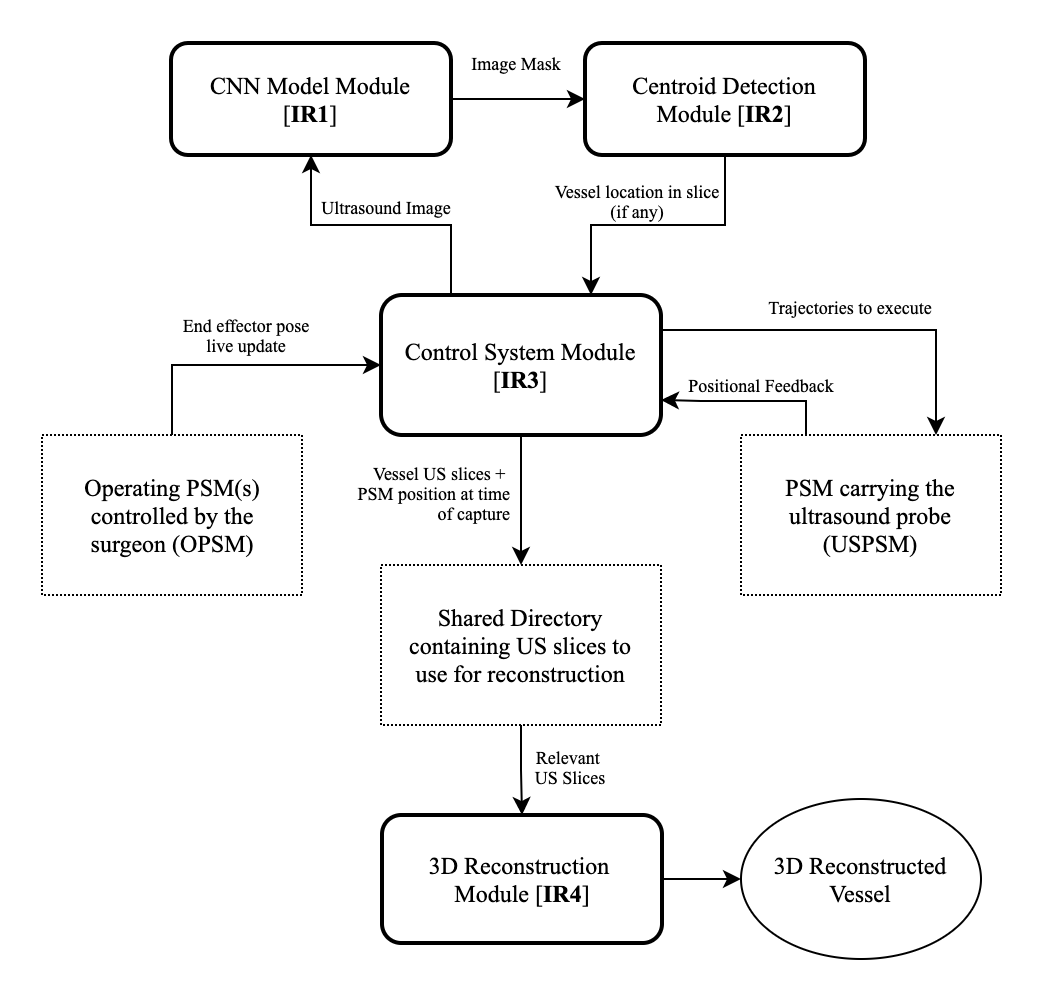

The diagram above was exported from draw.io. Its source (the exported page's mxGraphModel, read from the mxfile embedded in the PNG):
<mxGraphModel dx="386" dy="1128" grid="1" gridSize="10" guides="1" tooltips="1" connect="1" arrows="1" fold="1" page="0" pageScale="1" pageWidth="850" pageHeight="1100" math="0" shadow="0">
  <root>
    <mxCell id="0" />
    <mxCell id="1" parent="0" />
    <mxCell id="ss8COMcotAkB4zuYVdh0-66" style="edgeStyle=orthogonalEdgeStyle;rounded=0;orthogonalLoop=1;jettySize=auto;html=1;fontFamily=Times New Roman;fontSize=9;strokeWidth=1;" parent="1" source="ss8COMcotAkB4zuYVdh0-42" target="ss8COMcotAkB4zuYVdh0-44" edge="1">
      <mxGeometry relative="1" as="geometry" />
    </mxCell>
    <mxCell id="ss8COMcotAkB4zuYVdh0-72" style="edgeStyle=orthogonalEdgeStyle;rounded=0;orthogonalLoop=1;jettySize=auto;html=1;exitX=0.25;exitY=0;exitDx=0;exitDy=0;fontFamily=Times New Roman;fontSize=9;strokeWidth=1;" parent="1" source="ss8COMcotAkB4zuYVdh0-42" target="ss8COMcotAkB4zuYVdh0-45" edge="1">
      <mxGeometry relative="1" as="geometry" />
    </mxCell>
    <mxCell id="ss8COMcotAkB4zuYVdh0-77" style="edgeStyle=orthogonalEdgeStyle;rounded=0;orthogonalLoop=1;jettySize=auto;html=1;exitX=1;exitY=0.25;exitDx=0;exitDy=0;entryX=0.75;entryY=0;entryDx=0;entryDy=0;fontFamily=Times New Roman;fontSize=9;strokeWidth=1;" parent="1" source="ss8COMcotAkB4zuYVdh0-42" target="ss8COMcotAkB4zuYVdh0-52" edge="1">
      <mxGeometry relative="1" as="geometry" />
    </mxCell>
    <mxCell id="ss8COMcotAkB4zuYVdh0-42" value="Control System Module&lt;br&gt;[&lt;b&gt;IR3&lt;/b&gt;]" style="rounded=1;whiteSpace=wrap;html=1;fontFamily=Times New Roman;spacingLeft=4;spacingRight=4;strokeWidth=2;" parent="1" vertex="1">
      <mxGeometry x="1194" y="96" width="140" height="70" as="geometry" />
    </mxCell>
    <mxCell id="ss8COMcotAkB4zuYVdh0-67" style="edgeStyle=orthogonalEdgeStyle;rounded=0;orthogonalLoop=1;jettySize=auto;html=1;fontFamily=Times New Roman;fontSize=9;strokeWidth=1;" parent="1" source="ss8COMcotAkB4zuYVdh0-44" target="ss8COMcotAkB4zuYVdh0-48" edge="1">
      <mxGeometry relative="1" as="geometry" />
    </mxCell>
    <mxCell id="ss8COMcotAkB4zuYVdh0-44" value="Shared Directory containing US slices to use for reconstruction" style="rounded=0;whiteSpace=wrap;html=1;fontFamily=Times New Roman;dashed=1;dashPattern=1 1;spacingLeft=5;spacingRight=5;" parent="1" vertex="1">
      <mxGeometry x="1194" y="231" width="140" height="80" as="geometry" />
    </mxCell>
    <mxCell id="ss8COMcotAkB4zuYVdh0-73" style="edgeStyle=orthogonalEdgeStyle;rounded=0;orthogonalLoop=1;jettySize=auto;html=1;exitX=1;exitY=0.5;exitDx=0;exitDy=0;fontFamily=Times New Roman;fontSize=9;strokeWidth=1;" parent="1" source="ss8COMcotAkB4zuYVdh0-45" target="ss8COMcotAkB4zuYVdh0-46" edge="1">
      <mxGeometry relative="1" as="geometry" />
    </mxCell>
    <mxCell id="ss8COMcotAkB4zuYVdh0-45" value="CNN Model Module&lt;br&gt;[&lt;b&gt;IR1&lt;/b&gt;]" style="rounded=1;whiteSpace=wrap;html=1;fontFamily=Times New Roman;strokeWidth=2;" parent="1" vertex="1">
      <mxGeometry x="1089" y="-30" width="140" height="56" as="geometry" />
    </mxCell>
    <mxCell id="ss8COMcotAkB4zuYVdh0-74" style="edgeStyle=orthogonalEdgeStyle;rounded=0;orthogonalLoop=1;jettySize=auto;html=1;entryX=0.75;entryY=0;entryDx=0;entryDy=0;fontFamily=Times New Roman;fontSize=9;strokeWidth=1;" parent="1" source="ss8COMcotAkB4zuYVdh0-46" target="ss8COMcotAkB4zuYVdh0-42" edge="1">
      <mxGeometry relative="1" as="geometry" />
    </mxCell>
    <mxCell id="ss8COMcotAkB4zuYVdh0-46" value="Centroid Detection Module [&lt;b&gt;IR2&lt;/b&gt;]" style="rounded=1;whiteSpace=wrap;html=1;fontFamily=Times New Roman;strokeWidth=2;spacingLeft=5;spacingRight=5;" parent="1" vertex="1">
      <mxGeometry x="1296" y="-30" width="140" height="56" as="geometry" />
    </mxCell>
    <mxCell id="ss8COMcotAkB4zuYVdh0-75" style="edgeStyle=orthogonalEdgeStyle;rounded=0;orthogonalLoop=1;jettySize=auto;html=1;fontFamily=Times New Roman;fontSize=9;strokeWidth=1;" parent="1" source="ss8COMcotAkB4zuYVdh0-48" target="ss8COMcotAkB4zuYVdh0-62" edge="1">
      <mxGeometry relative="1" as="geometry" />
    </mxCell>
    <mxCell id="ss8COMcotAkB4zuYVdh0-48" value="3D Reconstruction &lt;br&gt;Module [&lt;b&gt;IR4&lt;/b&gt;]" style="rounded=1;whiteSpace=wrap;html=1;fontFamily=Times New Roman;strokeWidth=2;" parent="1" vertex="1">
      <mxGeometry x="1194.5" y="356" width="140" height="64" as="geometry" />
    </mxCell>
    <mxCell id="ss8COMcotAkB4zuYVdh0-69" style="edgeStyle=orthogonalEdgeStyle;rounded=0;orthogonalLoop=1;jettySize=auto;html=1;fontFamily=Times New Roman;fontSize=9;strokeWidth=1;" parent="1" source="ss8COMcotAkB4zuYVdh0-50" target="ss8COMcotAkB4zuYVdh0-42" edge="1">
      <mxGeometry relative="1" as="geometry">
        <Array as="points">
          <mxPoint x="1090" y="131" />
        </Array>
      </mxGeometry>
    </mxCell>
    <mxCell id="ss8COMcotAkB4zuYVdh0-50" value="Operating PSM(s) controlled by the surgeon (OPSM)" style="rounded=0;whiteSpace=wrap;html=1;fontFamily=Times New Roman;dashed=1;dashPattern=1 1;spacingLeft=5;spacingRight=5;" parent="1" vertex="1">
      <mxGeometry x="1024.5" y="166" width="130" height="80" as="geometry" />
    </mxCell>
    <mxCell id="ss8COMcotAkB4zuYVdh0-71" style="edgeStyle=orthogonalEdgeStyle;rounded=0;orthogonalLoop=1;jettySize=auto;html=1;exitX=0.25;exitY=0;exitDx=0;exitDy=0;fontFamily=Times New Roman;fontSize=9;strokeWidth=1;entryX=1;entryY=0.75;entryDx=0;entryDy=0;" parent="1" source="ss8COMcotAkB4zuYVdh0-52" target="ss8COMcotAkB4zuYVdh0-42" edge="1">
      <mxGeometry relative="1" as="geometry">
        <mxPoint x="1373" y="87" as="targetPoint" />
        <Array as="points">
          <mxPoint x="1406" y="149" />
          <mxPoint x="1354" y="149" />
        </Array>
      </mxGeometry>
    </mxCell>
    <mxCell id="ss8COMcotAkB4zuYVdh0-52" value="PSM carrying the ultrasound probe (USPSM)" style="rounded=0;whiteSpace=wrap;html=1;fontFamily=Times New Roman;dashed=1;dashPattern=1 1;" parent="1" vertex="1">
      <mxGeometry x="1374" y="166" width="130" height="80" as="geometry" />
    </mxCell>
    <mxCell id="ss8COMcotAkB4zuYVdh0-56" value="Ultrasound Image" style="text;html=1;align=center;verticalAlign=middle;whiteSpace=wrap;rounded=0;dashed=1;dashPattern=1 2;fontFamily=Times New Roman;fontSize=9;" parent="1" vertex="1">
      <mxGeometry x="1162" y="42" width="70" height="20" as="geometry" />
    </mxCell>
    <mxCell id="ss8COMcotAkB4zuYVdh0-57" value="Vessel location in slice (if any)" style="text;html=1;align=center;verticalAlign=middle;whiteSpace=wrap;rounded=0;dashed=1;dashPattern=1 2;fontFamily=Times New Roman;fontSize=9;" parent="1" vertex="1">
      <mxGeometry x="1279" y="39" width="87" height="20" as="geometry" />
    </mxCell>
    <mxCell id="ss8COMcotAkB4zuYVdh0-58" value="End effector pose live update" style="text;html=1;align=center;verticalAlign=middle;whiteSpace=wrap;rounded=0;dashed=1;dashPattern=1 2;fontFamily=Times New Roman;fontSize=9;" parent="1" vertex="1">
      <mxGeometry x="1092" y="106" width="70" height="20" as="geometry" />
    </mxCell>
    <mxCell id="ss8COMcotAkB4zuYVdh0-59" value="Positional Feedback" style="text;html=1;align=center;verticalAlign=middle;whiteSpace=wrap;rounded=0;dashed=1;dashPattern=1 2;fontFamily=Times New Roman;fontSize=9;" parent="1" vertex="1">
      <mxGeometry x="1338" y="131" width="93" height="20" as="geometry" />
    </mxCell>
    <mxCell id="ss8COMcotAkB4zuYVdh0-61" value="Vessel US slices + &lt;br&gt;PSM position at time of capture" style="text;html=1;align=right;verticalAlign=middle;whiteSpace=wrap;rounded=0;dashed=1;dashPattern=1 2;fontFamily=Times New Roman;fontSize=9;" parent="1" vertex="1">
      <mxGeometry x="1181" y="180" width="80" height="30" as="geometry" />
    </mxCell>
    <mxCell id="ss8COMcotAkB4zuYVdh0-62" value="&lt;font style=&quot;font-size: 12px&quot;&gt;3D Reconstructed Vessel&lt;/font&gt;" style="ellipse;whiteSpace=wrap;html=1;rounded=0;fontFamily=Times New Roman;fontSize=9;align=center;" parent="1" vertex="1">
      <mxGeometry x="1374" y="348" width="120" height="80" as="geometry" />
    </mxCell>
    <mxCell id="ss8COMcotAkB4zuYVdh0-64" value="Image Mask" style="text;html=1;align=center;verticalAlign=middle;whiteSpace=wrap;rounded=0;dashed=1;dashPattern=1 2;fontFamily=Times New Roman;fontSize=9;" parent="1" vertex="1">
      <mxGeometry x="1227" y="-30" width="70" height="20" as="geometry" />
    </mxCell>
    <mxCell id="ss8COMcotAkB4zuYVdh0-68" value="Relevant &lt;br&gt;US Slices" style="text;html=1;align=center;verticalAlign=middle;whiteSpace=wrap;rounded=0;dashed=1;dashPattern=1 2;fontFamily=Times New Roman;fontSize=9;" parent="1" vertex="1">
      <mxGeometry x="1264" y="322" width="50" height="20" as="geometry" />
    </mxCell>
    <mxCell id="ss8COMcotAkB4zuYVdh0-78" value="Trajectories to execute" style="text;html=1;align=center;verticalAlign=middle;whiteSpace=wrap;rounded=0;dashed=1;dashPattern=1 2;fontFamily=Times New Roman;fontSize=9;" parent="1" vertex="1">
      <mxGeometry x="1385" y="92" width="88" height="20" as="geometry" />
    </mxCell>
  </root>
</mxGraphModel>